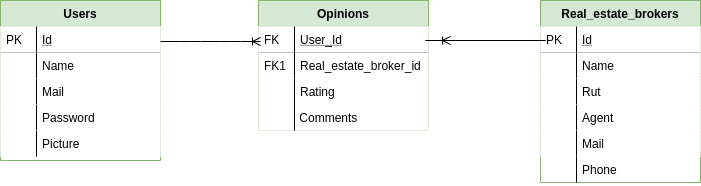

The diagram above was exported from draw.io. Its source (the exported page's mxGraphModel, read from the mxfile embedded in the PNG):
<mxGraphModel dx="1102" dy="594" grid="1" gridSize="10" guides="1" tooltips="1" connect="1" arrows="1" fold="1" page="1" pageScale="1" pageWidth="827" pageHeight="1169" math="0" shadow="0">
  <root>
    <mxCell id="WIyWlLk6GJQsqaUBKTNV-0" />
    <mxCell id="WIyWlLk6GJQsqaUBKTNV-1" parent="WIyWlLk6GJQsqaUBKTNV-0" />
    <mxCell id="zkfFHV4jXpPFQw0GAbJ--51" value="Users" style="swimlane;fontStyle=1;childLayout=stackLayout;horizontal=1;startSize=26;horizontalStack=0;resizeParent=1;resizeLast=0;collapsible=1;marginBottom=0;rounded=0;shadow=0;strokeWidth=1;fillColor=#d5e8d4;strokeColor=#82b366;" parent="WIyWlLk6GJQsqaUBKTNV-1" vertex="1">
      <mxGeometry x="70" y="120" width="160" height="160" as="geometry">
        <mxRectangle x="20" y="80" width="160" height="26" as="alternateBounds" />
      </mxGeometry>
    </mxCell>
    <mxCell id="mUnPsRqlMAOxRNCoVXMH-12" value="Id" style="shape=partialRectangle;top=0;left=0;right=0;bottom=1;align=left;verticalAlign=top;spacingLeft=40;spacingRight=4;overflow=hidden;rotatable=0;points=[[0,0.5],[1,0.5]];portConstraint=eastwest;dropTarget=0;rounded=0;shadow=0;strokeWidth=1;fontStyle=4" parent="zkfFHV4jXpPFQw0GAbJ--51" vertex="1">
      <mxGeometry y="26" width="160" height="26" as="geometry" />
    </mxCell>
    <mxCell id="mUnPsRqlMAOxRNCoVXMH-13" value="PK" style="shape=partialRectangle;top=0;left=0;bottom=0;fillColor=none;align=left;verticalAlign=top;spacingLeft=4;spacingRight=4;overflow=hidden;rotatable=0;points=[];portConstraint=eastwest;part=1;" parent="mUnPsRqlMAOxRNCoVXMH-12" vertex="1" connectable="0">
      <mxGeometry width="36" height="26" as="geometry" />
    </mxCell>
    <mxCell id="mUnPsRqlMAOxRNCoVXMH-14" value="Name" style="shape=partialRectangle;top=0;left=0;right=0;bottom=0;align=left;verticalAlign=top;spacingLeft=40;spacingRight=4;overflow=hidden;rotatable=0;points=[[0,0.5],[1,0.5]];portConstraint=eastwest;dropTarget=0;rounded=0;shadow=0;strokeWidth=1;" parent="zkfFHV4jXpPFQw0GAbJ--51" vertex="1">
      <mxGeometry y="52" width="160" height="26" as="geometry" />
    </mxCell>
    <mxCell id="mUnPsRqlMAOxRNCoVXMH-15" value="" style="shape=partialRectangle;top=0;left=0;bottom=0;fillColor=none;align=left;verticalAlign=top;spacingLeft=4;spacingRight=4;overflow=hidden;rotatable=0;points=[];portConstraint=eastwest;part=1;" parent="mUnPsRqlMAOxRNCoVXMH-14" vertex="1" connectable="0">
      <mxGeometry width="36" height="26" as="geometry" />
    </mxCell>
    <mxCell id="zkfFHV4jXpPFQw0GAbJ--54" value="Mail" style="shape=partialRectangle;top=0;left=0;right=0;bottom=0;align=left;verticalAlign=top;spacingLeft=40;spacingRight=4;overflow=hidden;rotatable=0;points=[[0,0.5],[1,0.5]];portConstraint=eastwest;dropTarget=0;rounded=0;shadow=0;strokeWidth=1;" parent="zkfFHV4jXpPFQw0GAbJ--51" vertex="1">
      <mxGeometry y="78" width="160" height="26" as="geometry" />
    </mxCell>
    <mxCell id="zkfFHV4jXpPFQw0GAbJ--55" value="" style="shape=partialRectangle;top=0;left=0;bottom=0;fillColor=none;align=left;verticalAlign=top;spacingLeft=4;spacingRight=4;overflow=hidden;rotatable=0;points=[];portConstraint=eastwest;part=1;" parent="zkfFHV4jXpPFQw0GAbJ--54" vertex="1" connectable="0">
      <mxGeometry width="36" height="26" as="geometry" />
    </mxCell>
    <mxCell id="mUnPsRqlMAOxRNCoVXMH-26" value="Password" style="shape=partialRectangle;top=0;left=0;right=0;bottom=0;align=left;verticalAlign=top;spacingLeft=40;spacingRight=4;overflow=hidden;rotatable=0;points=[[0,0.5],[1,0.5]];portConstraint=eastwest;dropTarget=0;rounded=0;shadow=0;strokeWidth=1;" parent="zkfFHV4jXpPFQw0GAbJ--51" vertex="1">
      <mxGeometry y="104" width="160" height="26" as="geometry" />
    </mxCell>
    <mxCell id="mUnPsRqlMAOxRNCoVXMH-27" value="" style="shape=partialRectangle;top=0;left=0;bottom=0;fillColor=none;align=left;verticalAlign=top;spacingLeft=4;spacingRight=4;overflow=hidden;rotatable=0;points=[];portConstraint=eastwest;part=1;" parent="mUnPsRqlMAOxRNCoVXMH-26" vertex="1" connectable="0">
      <mxGeometry width="36" height="26" as="geometry" />
    </mxCell>
    <mxCell id="mUnPsRqlMAOxRNCoVXMH-18" value="Picture" style="shape=partialRectangle;top=0;left=0;right=0;bottom=0;align=left;verticalAlign=top;spacingLeft=40;spacingRight=4;overflow=hidden;rotatable=0;points=[[0,0.5],[1,0.5]];portConstraint=eastwest;dropTarget=0;rounded=0;shadow=0;strokeWidth=1;" parent="zkfFHV4jXpPFQw0GAbJ--51" vertex="1">
      <mxGeometry y="130" width="160" height="26" as="geometry" />
    </mxCell>
    <mxCell id="mUnPsRqlMAOxRNCoVXMH-19" value="" style="shape=partialRectangle;top=0;left=0;bottom=0;fillColor=none;align=left;verticalAlign=top;spacingLeft=4;spacingRight=4;overflow=hidden;rotatable=0;points=[];portConstraint=eastwest;part=1;" parent="mUnPsRqlMAOxRNCoVXMH-18" vertex="1" connectable="0">
      <mxGeometry width="36" height="26" as="geometry" />
    </mxCell>
    <mxCell id="zkfFHV4jXpPFQw0GAbJ--56" value="Opinions" style="swimlane;fontStyle=1;childLayout=stackLayout;horizontal=1;startSize=26;horizontalStack=0;resizeParent=1;resizeLast=0;collapsible=1;marginBottom=0;rounded=0;shadow=0;strokeWidth=1;strokeColor=#82b366;fillColor=#d5e8d4;" parent="WIyWlLk6GJQsqaUBKTNV-1" vertex="1">
      <mxGeometry x="328" y="120" width="170" height="130" as="geometry">
        <mxRectangle x="260" y="80" width="160" height="26" as="alternateBounds" />
      </mxGeometry>
    </mxCell>
    <mxCell id="zkfFHV4jXpPFQw0GAbJ--57" value="User_Id" style="shape=partialRectangle;top=0;left=0;right=0;bottom=1;align=left;verticalAlign=top;spacingLeft=40;spacingRight=4;overflow=hidden;rotatable=0;points=[[0,0.5],[1,0.5]];portConstraint=eastwest;dropTarget=0;rounded=0;shadow=0;strokeWidth=1;fontStyle=4" parent="zkfFHV4jXpPFQw0GAbJ--56" vertex="1">
      <mxGeometry y="26" width="170" height="26" as="geometry" />
    </mxCell>
    <mxCell id="zkfFHV4jXpPFQw0GAbJ--58" value="FK" style="shape=partialRectangle;top=0;left=0;bottom=0;fillColor=none;align=left;verticalAlign=top;spacingLeft=4;spacingRight=4;overflow=hidden;rotatable=0;points=[];portConstraint=eastwest;part=1;" parent="zkfFHV4jXpPFQw0GAbJ--57" vertex="1" connectable="0">
      <mxGeometry width="36" height="26" as="geometry" />
    </mxCell>
    <mxCell id="zkfFHV4jXpPFQw0GAbJ--59" value="Real_estate_broker_id" style="shape=partialRectangle;top=0;left=0;right=0;bottom=0;align=left;verticalAlign=top;spacingLeft=40;spacingRight=4;overflow=hidden;rotatable=0;points=[[0,0.5],[1,0.5]];portConstraint=eastwest;dropTarget=0;rounded=0;shadow=0;strokeWidth=1;" parent="zkfFHV4jXpPFQw0GAbJ--56" vertex="1">
      <mxGeometry y="52" width="170" height="26" as="geometry" />
    </mxCell>
    <mxCell id="zkfFHV4jXpPFQw0GAbJ--60" value="FK1" style="shape=partialRectangle;top=0;left=0;bottom=0;fillColor=none;align=left;verticalAlign=top;spacingLeft=4;spacingRight=4;overflow=hidden;rotatable=0;points=[];portConstraint=eastwest;part=1;" parent="zkfFHV4jXpPFQw0GAbJ--59" vertex="1" connectable="0">
      <mxGeometry width="36" height="26" as="geometry" />
    </mxCell>
    <mxCell id="zkfFHV4jXpPFQw0GAbJ--61" value="Rating" style="shape=partialRectangle;top=0;left=0;right=0;bottom=0;align=left;verticalAlign=top;spacingLeft=40;spacingRight=4;overflow=hidden;rotatable=0;points=[[0,0.5],[1,0.5]];portConstraint=eastwest;dropTarget=0;rounded=0;shadow=0;strokeWidth=1;" parent="zkfFHV4jXpPFQw0GAbJ--56" vertex="1">
      <mxGeometry y="78" width="170" height="52" as="geometry" />
    </mxCell>
    <mxCell id="zkfFHV4jXpPFQw0GAbJ--62" value="" style="shape=partialRectangle;top=0;left=0;bottom=0;fillColor=none;align=left;verticalAlign=top;spacingLeft=4;spacingRight=4;overflow=hidden;rotatable=0;points=[];portConstraint=eastwest;part=1;" parent="zkfFHV4jXpPFQw0GAbJ--61" vertex="1" connectable="0">
      <mxGeometry width="36" height="52" as="geometry" />
    </mxCell>
    <mxCell id="zkfFHV4jXpPFQw0GAbJ--64" value="Real_estate_brokers" style="swimlane;fontStyle=1;childLayout=stackLayout;horizontal=1;startSize=26;horizontalStack=0;resizeParent=1;resizeLast=0;collapsible=1;marginBottom=0;rounded=0;shadow=0;strokeWidth=1;fillColor=#d5e8d4;strokeColor=#82b366;" parent="WIyWlLk6GJQsqaUBKTNV-1" vertex="1">
      <mxGeometry x="610" y="120" width="160" height="182" as="geometry">
        <mxRectangle x="260" y="270" width="160" height="26" as="alternateBounds" />
      </mxGeometry>
    </mxCell>
    <mxCell id="zkfFHV4jXpPFQw0GAbJ--65" value="Id" style="shape=partialRectangle;top=0;left=0;right=0;bottom=1;align=left;verticalAlign=top;spacingLeft=40;spacingRight=4;overflow=hidden;rotatable=0;points=[[0,0.5],[1,0.5]];portConstraint=eastwest;dropTarget=0;rounded=0;shadow=0;strokeWidth=1;fontStyle=4" parent="zkfFHV4jXpPFQw0GAbJ--64" vertex="1">
      <mxGeometry y="26" width="160" height="26" as="geometry" />
    </mxCell>
    <mxCell id="zkfFHV4jXpPFQw0GAbJ--66" value="PK" style="shape=partialRectangle;top=0;left=0;bottom=0;fillColor=none;align=left;verticalAlign=top;spacingLeft=4;spacingRight=4;overflow=hidden;rotatable=0;points=[];portConstraint=eastwest;part=1;" parent="zkfFHV4jXpPFQw0GAbJ--65" vertex="1" connectable="0">
      <mxGeometry width="36" height="26" as="geometry" />
    </mxCell>
    <mxCell id="zkfFHV4jXpPFQw0GAbJ--67" value="Name" style="shape=partialRectangle;top=0;left=0;right=0;bottom=0;align=left;verticalAlign=top;spacingLeft=40;spacingRight=4;overflow=hidden;rotatable=0;points=[[0,0.5],[1,0.5]];portConstraint=eastwest;dropTarget=0;rounded=0;shadow=0;strokeWidth=1;" parent="zkfFHV4jXpPFQw0GAbJ--64" vertex="1">
      <mxGeometry y="52" width="160" height="26" as="geometry" />
    </mxCell>
    <mxCell id="zkfFHV4jXpPFQw0GAbJ--68" value="" style="shape=partialRectangle;top=0;left=0;bottom=0;fillColor=none;align=left;verticalAlign=top;spacingLeft=4;spacingRight=4;overflow=hidden;rotatable=0;points=[];portConstraint=eastwest;part=1;" parent="zkfFHV4jXpPFQw0GAbJ--67" vertex="1" connectable="0">
      <mxGeometry width="36" height="26" as="geometry" />
    </mxCell>
    <mxCell id="zkfFHV4jXpPFQw0GAbJ--69" value="Rut" style="shape=partialRectangle;top=0;left=0;right=0;bottom=0;align=left;verticalAlign=top;spacingLeft=40;spacingRight=4;overflow=hidden;rotatable=0;points=[[0,0.5],[1,0.5]];portConstraint=eastwest;dropTarget=0;rounded=0;shadow=0;strokeWidth=1;" parent="zkfFHV4jXpPFQw0GAbJ--64" vertex="1">
      <mxGeometry y="78" width="160" height="26" as="geometry" />
    </mxCell>
    <mxCell id="zkfFHV4jXpPFQw0GAbJ--70" value="" style="shape=partialRectangle;top=0;left=0;bottom=0;fillColor=none;align=left;verticalAlign=top;spacingLeft=4;spacingRight=4;overflow=hidden;rotatable=0;points=[];portConstraint=eastwest;part=1;" parent="zkfFHV4jXpPFQw0GAbJ--69" vertex="1" connectable="0">
      <mxGeometry width="36" height="26" as="geometry" />
    </mxCell>
    <mxCell id="mUnPsRqlMAOxRNCoVXMH-8" value="Agent" style="shape=partialRectangle;top=0;left=0;right=0;bottom=0;align=left;verticalAlign=top;spacingLeft=40;spacingRight=4;overflow=hidden;rotatable=0;points=[[0,0.5],[1,0.5]];portConstraint=eastwest;dropTarget=0;rounded=0;shadow=0;strokeWidth=1;" parent="zkfFHV4jXpPFQw0GAbJ--64" vertex="1">
      <mxGeometry y="104" width="160" height="26" as="geometry" />
    </mxCell>
    <mxCell id="mUnPsRqlMAOxRNCoVXMH-9" value="" style="shape=partialRectangle;top=0;left=0;bottom=0;fillColor=none;align=left;verticalAlign=top;spacingLeft=4;spacingRight=4;overflow=hidden;rotatable=0;points=[];portConstraint=eastwest;part=1;" parent="mUnPsRqlMAOxRNCoVXMH-8" vertex="1" connectable="0">
      <mxGeometry width="36" height="26" as="geometry" />
    </mxCell>
    <mxCell id="mUnPsRqlMAOxRNCoVXMH-33" value="Mail" style="shape=partialRectangle;top=0;left=0;right=0;bottom=0;align=left;verticalAlign=top;spacingLeft=40;spacingRight=4;overflow=hidden;rotatable=0;points=[[0,0.5],[1,0.5]];portConstraint=eastwest;dropTarget=0;rounded=0;shadow=0;strokeWidth=1;" parent="zkfFHV4jXpPFQw0GAbJ--64" vertex="1">
      <mxGeometry y="130" width="160" height="26" as="geometry" />
    </mxCell>
    <mxCell id="mUnPsRqlMAOxRNCoVXMH-34" value="" style="shape=partialRectangle;top=0;left=0;bottom=0;fillColor=none;align=left;verticalAlign=top;spacingLeft=4;spacingRight=4;overflow=hidden;rotatable=0;points=[];portConstraint=eastwest;part=1;" parent="mUnPsRqlMAOxRNCoVXMH-33" vertex="1" connectable="0">
      <mxGeometry width="36" height="26" as="geometry" />
    </mxCell>
    <mxCell id="mUnPsRqlMAOxRNCoVXMH-35" value="Phone" style="shape=partialRectangle;top=0;left=0;right=0;bottom=0;align=left;verticalAlign=top;fillColor=none;spacingLeft=40;spacingRight=4;overflow=hidden;rotatable=0;points=[[0,0.5],[1,0.5]];portConstraint=eastwest;dropTarget=0;rounded=0;shadow=0;strokeWidth=1;" parent="zkfFHV4jXpPFQw0GAbJ--64" vertex="1">
      <mxGeometry y="156" width="160" height="26" as="geometry" />
    </mxCell>
    <mxCell id="mUnPsRqlMAOxRNCoVXMH-36" value="" style="shape=partialRectangle;top=0;left=0;bottom=0;fillColor=none;align=left;verticalAlign=top;spacingLeft=4;spacingRight=4;overflow=hidden;rotatable=0;points=[];portConstraint=eastwest;part=1;" parent="mUnPsRqlMAOxRNCoVXMH-35" vertex="1" connectable="0">
      <mxGeometry width="36" height="26" as="geometry" />
    </mxCell>
    <mxCell id="mUnPsRqlMAOxRNCoVXMH-24" value=" Comments" style="text;strokeColor=none;fillColor=none;spacingLeft=4;spacingRight=4;overflow=hidden;rotatable=0;points=[[0,0.5],[1,0.5]];portConstraint=eastwest;fontSize=12;" parent="WIyWlLk6GJQsqaUBKTNV-1" vertex="1">
      <mxGeometry x="360" y="224" width="130" height="26" as="geometry" />
    </mxCell>
    <mxCell id="mUnPsRqlMAOxRNCoVXMH-31" value="" style="edgeStyle=entityRelationEdgeStyle;fontSize=12;html=1;endArrow=ERoneToMany;" parent="WIyWlLk6GJQsqaUBKTNV-1" edge="1">
      <mxGeometry width="100" height="100" relative="1" as="geometry">
        <mxPoint x="230" y="161" as="sourcePoint" />
        <mxPoint x="330" y="161" as="targetPoint" />
      </mxGeometry>
    </mxCell>
    <mxCell id="mUnPsRqlMAOxRNCoVXMH-32" value="" style="edgeStyle=entityRelationEdgeStyle;fontSize=12;html=1;endArrow=ERoneToMany;" parent="WIyWlLk6GJQsqaUBKTNV-1" edge="1">
      <mxGeometry width="100" height="100" relative="1" as="geometry">
        <mxPoint x="590" y="160" as="sourcePoint" />
        <mxPoint x="520" y="160" as="targetPoint" />
      </mxGeometry>
    </mxCell>
  </root>
</mxGraphModel>